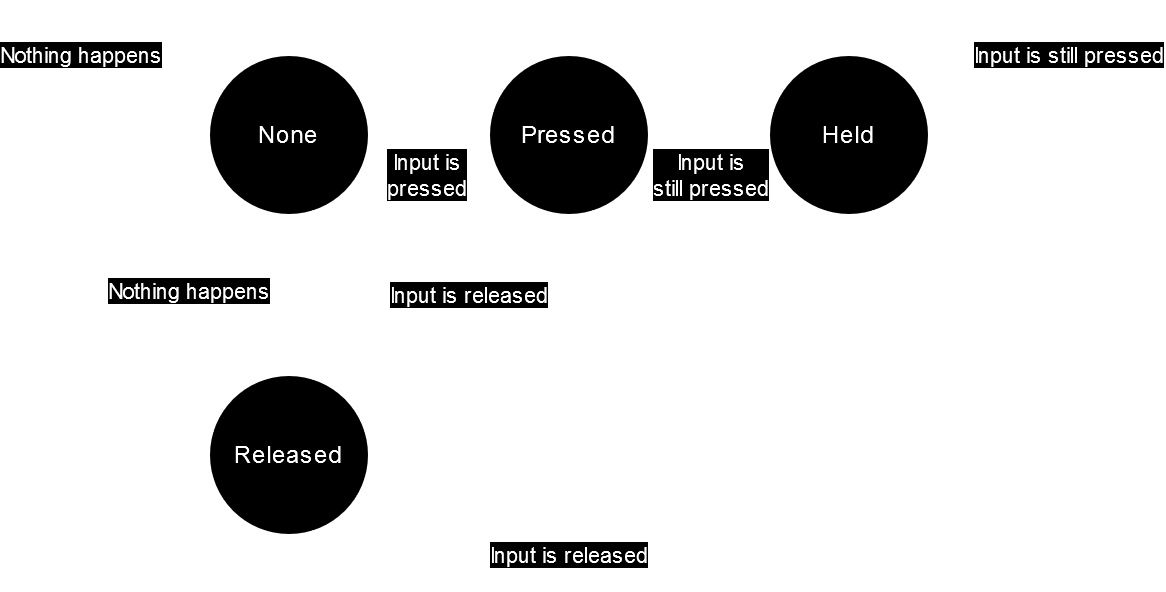

The diagram above was exported from draw.io. Its source (the exported page's mxGraphModel, read from the mxfile embedded in the PNG):
<mxGraphModel dx="989" dy="534" grid="1" gridSize="10" guides="1" tooltips="1" connect="1" arrows="1" fold="1" page="1" pageScale="1" pageWidth="2000" pageHeight="800" math="0" shadow="0">
  <root>
    <mxCell id="0" />
    <mxCell id="1" parent="0" />
    <mxCell id="7GjL3nKHZl52--gqdDH2-6" style="edgeStyle=orthogonalEdgeStyle;rounded=0;orthogonalLoop=1;jettySize=auto;html=1;entryX=0;entryY=0.5;entryDx=0;entryDy=0;" edge="1" parent="1" source="7GjL3nKHZl52--gqdDH2-1" target="7GjL3nKHZl52--gqdDH2-5">
      <mxGeometry relative="1" as="geometry" />
    </mxCell>
    <mxCell id="7GjL3nKHZl52--gqdDH2-7" value="&lt;div&gt;Input is&lt;/div&gt;&lt;div&gt;pressed&lt;/div&gt;" style="edgeLabel;html=1;align=center;verticalAlign=middle;resizable=0;points=[];" vertex="1" connectable="0" parent="7GjL3nKHZl52--gqdDH2-6">
      <mxGeometry x="-0.0471" relative="1" as="geometry">
        <mxPoint y="20" as="offset" />
      </mxGeometry>
    </mxCell>
    <mxCell id="7GjL3nKHZl52--gqdDH2-1" value="None" style="ellipse;whiteSpace=wrap;html=1;aspect=fixed;" vertex="1" parent="1">
      <mxGeometry x="170" y="160" width="80" height="80" as="geometry" />
    </mxCell>
    <mxCell id="7GjL3nKHZl52--gqdDH2-3" style="edgeStyle=orthogonalEdgeStyle;rounded=0;orthogonalLoop=1;jettySize=auto;html=1;entryX=0;entryY=0.5;entryDx=0;entryDy=0;" edge="1" parent="1" source="7GjL3nKHZl52--gqdDH2-1" target="7GjL3nKHZl52--gqdDH2-1">
      <mxGeometry relative="1" as="geometry">
        <Array as="points">
          <mxPoint x="210" y="140" />
          <mxPoint x="150" y="140" />
          <mxPoint x="150" y="200" />
        </Array>
      </mxGeometry>
    </mxCell>
    <mxCell id="7GjL3nKHZl52--gqdDH2-4" value="Nothing happens" style="edgeLabel;html=1;align=center;verticalAlign=middle;resizable=0;points=[];" vertex="1" connectable="0" parent="7GjL3nKHZl52--gqdDH2-3">
      <mxGeometry x="-0.0409" y="-2" relative="1" as="geometry">
        <mxPoint x="-48" y="22" as="offset" />
      </mxGeometry>
    </mxCell>
    <mxCell id="7GjL3nKHZl52--gqdDH2-9" style="edgeStyle=orthogonalEdgeStyle;rounded=0;orthogonalLoop=1;jettySize=auto;html=1;entryX=1;entryY=0.5;entryDx=0;entryDy=0;" edge="1" parent="1" source="7GjL3nKHZl52--gqdDH2-5" target="7GjL3nKHZl52--gqdDH2-8">
      <mxGeometry relative="1" as="geometry">
        <Array as="points">
          <mxPoint x="350" y="360" />
        </Array>
      </mxGeometry>
    </mxCell>
    <mxCell id="7GjL3nKHZl52--gqdDH2-10" value="Input is released" style="edgeLabel;html=1;align=center;verticalAlign=middle;resizable=0;points=[];" vertex="1" connectable="0" parent="7GjL3nKHZl52--gqdDH2-9">
      <mxGeometry x="-0.3499" relative="1" as="geometry">
        <mxPoint x="-50" y="-32" as="offset" />
      </mxGeometry>
    </mxCell>
    <mxCell id="7GjL3nKHZl52--gqdDH2-14" style="edgeStyle=orthogonalEdgeStyle;rounded=0;orthogonalLoop=1;jettySize=auto;html=1;entryX=0;entryY=0.5;entryDx=0;entryDy=0;" edge="1" parent="1" source="7GjL3nKHZl52--gqdDH2-5" target="7GjL3nKHZl52--gqdDH2-13">
      <mxGeometry relative="1" as="geometry" />
    </mxCell>
    <mxCell id="7GjL3nKHZl52--gqdDH2-16" value="&lt;div&gt;Input is&lt;/div&gt;&lt;div&gt;still pressed&lt;/div&gt;" style="edgeLabel;html=1;align=center;verticalAlign=middle;resizable=0;points=[];" vertex="1" connectable="0" parent="7GjL3nKHZl52--gqdDH2-14">
      <mxGeometry x="0.0218" relative="1" as="geometry">
        <mxPoint y="20" as="offset" />
      </mxGeometry>
    </mxCell>
    <mxCell id="7GjL3nKHZl52--gqdDH2-5" value="Pressed" style="ellipse;whiteSpace=wrap;html=1;aspect=fixed;" vertex="1" parent="1">
      <mxGeometry x="310" y="160" width="80" height="80" as="geometry" />
    </mxCell>
    <mxCell id="7GjL3nKHZl52--gqdDH2-11" style="edgeStyle=orthogonalEdgeStyle;rounded=0;orthogonalLoop=1;jettySize=auto;html=1;entryX=0.5;entryY=1;entryDx=0;entryDy=0;" edge="1" parent="1" source="7GjL3nKHZl52--gqdDH2-8" target="7GjL3nKHZl52--gqdDH2-1">
      <mxGeometry relative="1" as="geometry" />
    </mxCell>
    <mxCell id="7GjL3nKHZl52--gqdDH2-12" value="Nothing happens" style="edgeLabel;html=1;align=center;verticalAlign=middle;resizable=0;points=[];" vertex="1" connectable="0" parent="7GjL3nKHZl52--gqdDH2-11">
      <mxGeometry x="0.0569" y="-1" relative="1" as="geometry">
        <mxPoint x="-51" as="offset" />
      </mxGeometry>
    </mxCell>
    <mxCell id="7GjL3nKHZl52--gqdDH2-8" value="Released" style="ellipse;whiteSpace=wrap;html=1;aspect=fixed;" vertex="1" parent="1">
      <mxGeometry x="170" y="320" width="80" height="80" as="geometry" />
    </mxCell>
    <mxCell id="7GjL3nKHZl52--gqdDH2-19" style="edgeStyle=orthogonalEdgeStyle;rounded=0;orthogonalLoop=1;jettySize=auto;html=1;entryX=0.5;entryY=1;entryDx=0;entryDy=0;" edge="1" parent="1" source="7GjL3nKHZl52--gqdDH2-13" target="7GjL3nKHZl52--gqdDH2-8">
      <mxGeometry relative="1" as="geometry">
        <Array as="points">
          <mxPoint x="490" y="420" />
          <mxPoint x="210" y="420" />
        </Array>
      </mxGeometry>
    </mxCell>
    <mxCell id="7GjL3nKHZl52--gqdDH2-20" value="Input is released" style="edgeLabel;html=1;align=center;verticalAlign=middle;resizable=0;points=[];" vertex="1" connectable="0" parent="7GjL3nKHZl52--gqdDH2-19">
      <mxGeometry x="0.2919" y="-2" relative="1" as="geometry">
        <mxPoint x="-10" y="-8" as="offset" />
      </mxGeometry>
    </mxCell>
    <mxCell id="7GjL3nKHZl52--gqdDH2-13" value="Held" style="ellipse;whiteSpace=wrap;html=1;aspect=fixed;" vertex="1" parent="1">
      <mxGeometry x="450" y="160" width="80" height="80" as="geometry" />
    </mxCell>
    <mxCell id="7GjL3nKHZl52--gqdDH2-17" style="edgeStyle=orthogonalEdgeStyle;rounded=0;orthogonalLoop=1;jettySize=auto;html=1;entryX=1;entryY=0.5;entryDx=0;entryDy=0;" edge="1" parent="1" source="7GjL3nKHZl52--gqdDH2-13" target="7GjL3nKHZl52--gqdDH2-13">
      <mxGeometry relative="1" as="geometry" />
    </mxCell>
    <mxCell id="7GjL3nKHZl52--gqdDH2-18" value="Input is still pressed" style="edgeLabel;html=1;align=center;verticalAlign=middle;resizable=0;points=[];" vertex="1" connectable="0" parent="7GjL3nKHZl52--gqdDH2-17">
      <mxGeometry x="0.0925" y="2" relative="1" as="geometry">
        <mxPoint x="48" y="12" as="offset" />
      </mxGeometry>
    </mxCell>
  </root>
</mxGraphModel>